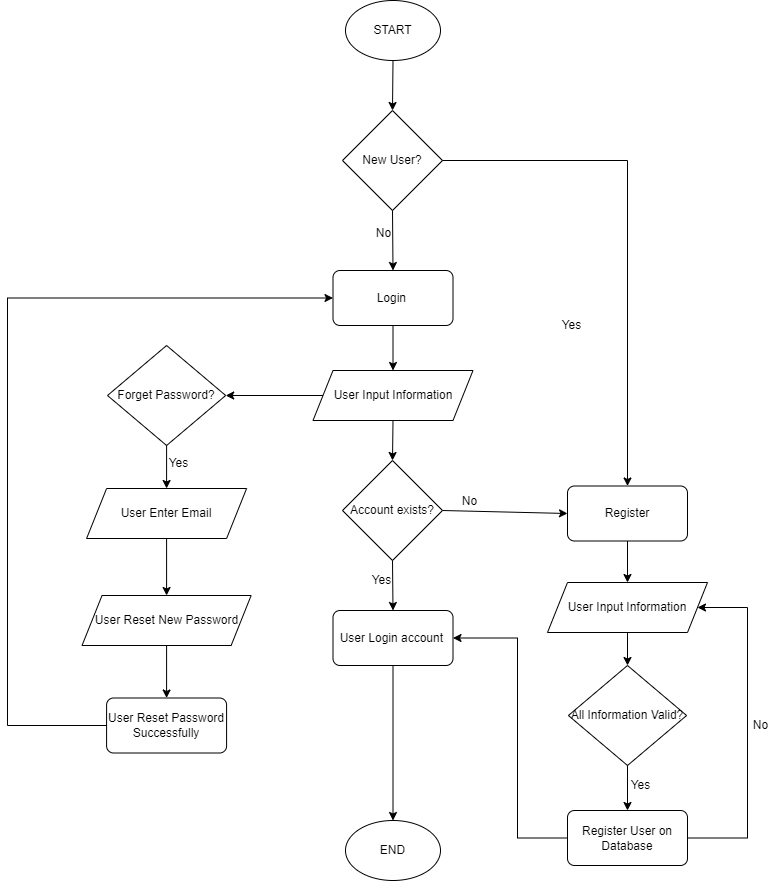

The diagram above was exported from draw.io. Its source (the exported page's mxGraphModel, read from the mxfile embedded in the PNG):
<mxGraphModel dx="1278" dy="579" grid="1" gridSize="10" guides="1" tooltips="1" connect="1" arrows="1" fold="1" page="1" pageScale="1" pageWidth="850" pageHeight="1100" math="0" shadow="0">
  <root>
    <mxCell id="0" />
    <mxCell id="1" parent="0" />
    <mxCell id="84W2H97rKUH981yIDy1s-2" value="" style="endArrow=classic;html=1;rounded=0;exitX=0.5;exitY=1;exitDx=0;exitDy=0;" parent="1" source="84W2H97rKUH981yIDy1s-3" edge="1">
      <mxGeometry width="50" height="50" relative="1" as="geometry">
        <mxPoint x="425" y="90" as="sourcePoint" />
        <mxPoint x="425" y="150" as="targetPoint" />
      </mxGeometry>
    </mxCell>
    <mxCell id="84W2H97rKUH981yIDy1s-3" value="START" style="ellipse;whiteSpace=wrap;html=1;" parent="1" vertex="1">
      <mxGeometry x="378" y="40" width="95" height="60" as="geometry" />
    </mxCell>
    <mxCell id="84W2H97rKUH981yIDy1s-4" value="New User?" style="strokeWidth=1;html=1;shape=mxgraph.flowchart.decision;whiteSpace=wrap;" parent="1" vertex="1">
      <mxGeometry x="375" y="150" width="100" height="100" as="geometry" />
    </mxCell>
    <mxCell id="84W2H97rKUH981yIDy1s-6" value="Login&amp;nbsp;" style="rounded=1;whiteSpace=wrap;html=1;absoluteArcSize=1;arcSize=14;strokeWidth=1;" parent="1" vertex="1">
      <mxGeometry x="365.5" y="310" width="120" height="55" as="geometry" />
    </mxCell>
    <mxCell id="84W2H97rKUH981yIDy1s-8" value="No" style="text;html=1;align=center;verticalAlign=middle;resizable=0;points=[];autosize=1;strokeColor=none;fillColor=none;" parent="1" vertex="1">
      <mxGeometry x="396" y="258" width="40" height="30" as="geometry" />
    </mxCell>
    <mxCell id="84W2H97rKUH981yIDy1s-15" value="Register" style="rounded=1;whiteSpace=wrap;html=1;absoluteArcSize=1;arcSize=14;strokeWidth=1;" parent="1" vertex="1">
      <mxGeometry x="600" y="525.5" width="120" height="55" as="geometry" />
    </mxCell>
    <mxCell id="84W2H97rKUH981yIDy1s-17" value="" style="endArrow=classic;html=1;rounded=0;exitX=0.5;exitY=1;exitDx=0;exitDy=0;exitPerimeter=0;entryX=0.5;entryY=0;entryDx=0;entryDy=0;" parent="1" source="84W2H97rKUH981yIDy1s-4" target="84W2H97rKUH981yIDy1s-6" edge="1">
      <mxGeometry width="50" height="50" relative="1" as="geometry">
        <mxPoint x="410" y="450" as="sourcePoint" />
        <mxPoint x="460" y="400" as="targetPoint" />
      </mxGeometry>
    </mxCell>
    <mxCell id="84W2H97rKUH981yIDy1s-18" value="" style="endArrow=classic;html=1;rounded=0;exitX=1;exitY=0.5;exitDx=0;exitDy=0;exitPerimeter=0;entryX=0;entryY=0.5;entryDx=0;entryDy=0;" parent="1" source="Pym5Zd00SiGKU0FRZlxV-1" target="84W2H97rKUH981yIDy1s-15" edge="1">
      <mxGeometry width="50" height="50" relative="1" as="geometry">
        <mxPoint x="520" y="480" as="sourcePoint" />
        <mxPoint x="580" y="470" as="targetPoint" />
      </mxGeometry>
    </mxCell>
    <mxCell id="Pym5Zd00SiGKU0FRZlxV-1" value="Account exists?" style="strokeWidth=1;html=1;shape=mxgraph.flowchart.decision;whiteSpace=wrap;" parent="1" vertex="1">
      <mxGeometry x="375" y="500" width="100" height="100" as="geometry" />
    </mxCell>
    <mxCell id="Pym5Zd00SiGKU0FRZlxV-7" value="User Input Information" style="shape=parallelogram;perimeter=parallelogramPerimeter;whiteSpace=wrap;html=1;fixedSize=1;" parent="1" vertex="1">
      <mxGeometry x="345.5" y="410" width="160" height="50" as="geometry" />
    </mxCell>
    <mxCell id="Pym5Zd00SiGKU0FRZlxV-8" value="" style="endArrow=classic;html=1;rounded=0;exitX=0.5;exitY=1;exitDx=0;exitDy=0;entryX=0.5;entryY=0;entryDx=0;entryDy=0;" parent="1" source="84W2H97rKUH981yIDy1s-6" target="Pym5Zd00SiGKU0FRZlxV-7" edge="1">
      <mxGeometry width="50" height="50" relative="1" as="geometry">
        <mxPoint x="220" y="220" as="sourcePoint" />
        <mxPoint x="240" y="250" as="targetPoint" />
      </mxGeometry>
    </mxCell>
    <mxCell id="Pym5Zd00SiGKU0FRZlxV-10" value="" style="endArrow=classic;html=1;rounded=0;exitX=0.5;exitY=1;exitDx=0;exitDy=0;entryX=0.5;entryY=0;entryDx=0;entryDy=0;entryPerimeter=0;" parent="1" source="Pym5Zd00SiGKU0FRZlxV-7" target="Pym5Zd00SiGKU0FRZlxV-1" edge="1">
      <mxGeometry width="50" height="50" relative="1" as="geometry">
        <mxPoint x="240" y="320" as="sourcePoint" />
        <mxPoint x="240" y="380" as="targetPoint" />
      </mxGeometry>
    </mxCell>
    <mxCell id="Pym5Zd00SiGKU0FRZlxV-11" value="User Login account&amp;nbsp;" style="rounded=1;whiteSpace=wrap;html=1;absoluteArcSize=1;arcSize=14;strokeWidth=1;fillColor=default;strokeColor=default;" parent="1" vertex="1">
      <mxGeometry x="365.5000000000001" y="650" width="120" height="55" as="geometry" />
    </mxCell>
    <mxCell id="Pym5Zd00SiGKU0FRZlxV-12" value="" style="endArrow=classic;html=1;rounded=0;exitX=0.5;exitY=1;exitDx=0;exitDy=0;exitPerimeter=0;entryX=0.5;entryY=0;entryDx=0;entryDy=0;" parent="1" source="Pym5Zd00SiGKU0FRZlxV-1" target="Pym5Zd00SiGKU0FRZlxV-11" edge="1">
      <mxGeometry width="50" height="50" relative="1" as="geometry">
        <mxPoint x="540" y="570" as="sourcePoint" />
        <mxPoint x="590" y="520" as="targetPoint" />
      </mxGeometry>
    </mxCell>
    <mxCell id="Pym5Zd00SiGKU0FRZlxV-13" value="Yes" style="text;html=1;align=center;verticalAlign=middle;resizable=0;points=[];autosize=1;strokeColor=none;fillColor=none;" parent="1" vertex="1">
      <mxGeometry x="394" y="605" width="40" height="30" as="geometry" />
    </mxCell>
    <mxCell id="Pym5Zd00SiGKU0FRZlxV-18" value="No" style="text;html=1;align=center;verticalAlign=middle;resizable=0;points=[];autosize=1;strokeColor=none;fillColor=none;" parent="1" vertex="1">
      <mxGeometry x="481.5" y="526" width="40" height="30" as="geometry" />
    </mxCell>
    <mxCell id="Pym5Zd00SiGKU0FRZlxV-19" value="" style="edgeStyle=segmentEdgeStyle;endArrow=classic;html=1;rounded=0;exitX=1;exitY=0.5;exitDx=0;exitDy=0;exitPerimeter=0;entryX=0.5;entryY=0;entryDx=0;entryDy=0;" parent="1" source="84W2H97rKUH981yIDy1s-4" target="84W2H97rKUH981yIDy1s-15" edge="1">
      <mxGeometry width="50" height="50" relative="1" as="geometry">
        <mxPoint x="540" y="370" as="sourcePoint" />
        <mxPoint x="590" y="320" as="targetPoint" />
      </mxGeometry>
    </mxCell>
    <mxCell id="Pym5Zd00SiGKU0FRZlxV-20" value="Yes" style="text;html=1;align=center;verticalAlign=middle;resizable=0;points=[];autosize=1;strokeColor=none;fillColor=none;" parent="1" vertex="1">
      <mxGeometry x="584" y="350" width="40" height="30" as="geometry" />
    </mxCell>
    <mxCell id="Pym5Zd00SiGKU0FRZlxV-21" value="Forget Password?" style="rhombus;whiteSpace=wrap;html=1;" parent="1" vertex="1">
      <mxGeometry x="140" y="385" width="118.18" height="100" as="geometry" />
    </mxCell>
    <mxCell id="Pym5Zd00SiGKU0FRZlxV-22" value="" style="endArrow=classic;html=1;rounded=0;exitX=0;exitY=0.5;exitDx=0;exitDy=0;entryX=1;entryY=0.5;entryDx=0;entryDy=0;" parent="1" source="Pym5Zd00SiGKU0FRZlxV-7" target="Pym5Zd00SiGKU0FRZlxV-21" edge="1">
      <mxGeometry width="50" height="50" relative="1" as="geometry">
        <mxPoint x="250" y="560" as="sourcePoint" />
        <mxPoint x="300" y="510" as="targetPoint" />
      </mxGeometry>
    </mxCell>
    <mxCell id="Pym5Zd00SiGKU0FRZlxV-24" value="User Enter Email" style="shape=parallelogram;perimeter=parallelogramPerimeter;whiteSpace=wrap;html=1;fixedSize=1;" parent="1" vertex="1">
      <mxGeometry x="119.09" y="528" width="160" height="50" as="geometry" />
    </mxCell>
    <mxCell id="Pym5Zd00SiGKU0FRZlxV-25" value="" style="endArrow=classic;html=1;rounded=0;exitX=0.5;exitY=1;exitDx=0;exitDy=0;entryX=0.5;entryY=0;entryDx=0;entryDy=0;" parent="1" source="Pym5Zd00SiGKU0FRZlxV-21" target="Pym5Zd00SiGKU0FRZlxV-24" edge="1">
      <mxGeometry width="50" height="50" relative="1" as="geometry">
        <mxPoint x="250" y="590" as="sourcePoint" />
        <mxPoint x="300" y="540" as="targetPoint" />
      </mxGeometry>
    </mxCell>
    <mxCell id="Pym5Zd00SiGKU0FRZlxV-27" value="" style="endArrow=classic;html=1;rounded=0;exitX=0.5;exitY=1;exitDx=0;exitDy=0;" parent="1" source="Pym5Zd00SiGKU0FRZlxV-24" target="Pym5Zd00SiGKU0FRZlxV-37" edge="1">
      <mxGeometry width="50" height="50" relative="1" as="geometry">
        <mxPoint x="250" y="630" as="sourcePoint" />
        <mxPoint x="199.08999999999992" y="622" as="targetPoint" />
      </mxGeometry>
    </mxCell>
    <mxCell id="Pym5Zd00SiGKU0FRZlxV-36" value="Yes" style="text;html=1;align=center;verticalAlign=middle;resizable=0;points=[];autosize=1;strokeColor=none;fillColor=none;" parent="1" vertex="1">
      <mxGeometry x="191" y="488" width="40" height="30" as="geometry" />
    </mxCell>
    <mxCell id="Pym5Zd00SiGKU0FRZlxV-37" value="User Reset New Password" style="shape=parallelogram;perimeter=parallelogramPerimeter;whiteSpace=wrap;html=1;fixedSize=1;" parent="1" vertex="1">
      <mxGeometry x="114.53999999999999" y="635" width="169.09" height="50" as="geometry" />
    </mxCell>
    <mxCell id="Pym5Zd00SiGKU0FRZlxV-39" value="User Reset Password Successfully" style="rounded=1;whiteSpace=wrap;html=1;absoluteArcSize=1;arcSize=14;strokeWidth=1;fillColor=default;strokeColor=default;" parent="1" vertex="1">
      <mxGeometry x="139.09" y="737.5" width="120" height="55" as="geometry" />
    </mxCell>
    <mxCell id="Pym5Zd00SiGKU0FRZlxV-40" value="" style="endArrow=classic;html=1;rounded=0;exitX=0.5;exitY=1;exitDx=0;exitDy=0;entryX=0.5;entryY=0;entryDx=0;entryDy=0;" parent="1" source="Pym5Zd00SiGKU0FRZlxV-37" target="Pym5Zd00SiGKU0FRZlxV-39" edge="1">
      <mxGeometry width="50" height="50" relative="1" as="geometry">
        <mxPoint x="320" y="810" as="sourcePoint" />
        <mxPoint x="370" y="760" as="targetPoint" />
      </mxGeometry>
    </mxCell>
    <mxCell id="Pym5Zd00SiGKU0FRZlxV-41" value="" style="edgeStyle=segmentEdgeStyle;endArrow=classic;html=1;rounded=0;exitX=0;exitY=0.5;exitDx=0;exitDy=0;entryX=0;entryY=0.5;entryDx=0;entryDy=0;" parent="1" source="Pym5Zd00SiGKU0FRZlxV-39" target="84W2H97rKUH981yIDy1s-6" edge="1">
      <mxGeometry width="50" height="50" relative="1" as="geometry">
        <mxPoint x="40" y="840" as="sourcePoint" />
        <mxPoint x="90" y="340" as="targetPoint" />
        <Array as="points">
          <mxPoint x="40" y="765" />
          <mxPoint x="40" y="338" />
        </Array>
      </mxGeometry>
    </mxCell>
    <mxCell id="Pym5Zd00SiGKU0FRZlxV-42" value="User Input Information" style="shape=parallelogram;perimeter=parallelogramPerimeter;whiteSpace=wrap;html=1;fixedSize=1;" parent="1" vertex="1">
      <mxGeometry x="580" y="622" width="160" height="50" as="geometry" />
    </mxCell>
    <mxCell id="Pym5Zd00SiGKU0FRZlxV-43" value="" style="endArrow=classic;html=1;rounded=0;exitX=0.5;exitY=1;exitDx=0;exitDy=0;entryX=0.5;entryY=0;entryDx=0;entryDy=0;" parent="1" source="84W2H97rKUH981yIDy1s-15" target="Pym5Zd00SiGKU0FRZlxV-42" edge="1">
      <mxGeometry width="50" height="50" relative="1" as="geometry">
        <mxPoint x="400" y="410" as="sourcePoint" />
        <mxPoint x="450" y="360" as="targetPoint" />
      </mxGeometry>
    </mxCell>
    <mxCell id="c5WDr_76c3RIwkBmfCYq-2" value="" style="endArrow=classic;html=1;rounded=0;exitX=0.5;exitY=1;exitDx=0;exitDy=0;entryX=0.5;entryY=0;entryDx=0;entryDy=0;" parent="1" source="Pym5Zd00SiGKU0FRZlxV-42" target="c5WDr_76c3RIwkBmfCYq-3" edge="1">
      <mxGeometry width="50" height="50" relative="1" as="geometry">
        <mxPoint x="400" y="680" as="sourcePoint" />
        <mxPoint x="660.815" y="710" as="targetPoint" />
      </mxGeometry>
    </mxCell>
    <mxCell id="c5WDr_76c3RIwkBmfCYq-3" value="All Information Valid?" style="rhombus;whiteSpace=wrap;html=1;" parent="1" vertex="1">
      <mxGeometry x="600.91" y="705" width="118.18" height="100" as="geometry" />
    </mxCell>
    <mxCell id="c5WDr_76c3RIwkBmfCYq-4" value="Register User on Database" style="rounded=1;whiteSpace=wrap;html=1;absoluteArcSize=1;arcSize=14;strokeWidth=1;" parent="1" vertex="1">
      <mxGeometry x="600" y="850" width="120" height="55" as="geometry" />
    </mxCell>
    <mxCell id="c5WDr_76c3RIwkBmfCYq-5" value="" style="endArrow=classic;html=1;rounded=0;exitX=0.5;exitY=1;exitDx=0;exitDy=0;entryX=0.5;entryY=0;entryDx=0;entryDy=0;" parent="1" source="c5WDr_76c3RIwkBmfCYq-3" target="c5WDr_76c3RIwkBmfCYq-4" edge="1">
      <mxGeometry width="50" height="50" relative="1" as="geometry">
        <mxPoint x="590" y="860" as="sourcePoint" />
        <mxPoint x="640" y="810" as="targetPoint" />
      </mxGeometry>
    </mxCell>
    <mxCell id="c5WDr_76c3RIwkBmfCYq-6" value="Yes" style="text;html=1;align=center;verticalAlign=middle;resizable=0;points=[];autosize=1;strokeColor=none;fillColor=none;" parent="1" vertex="1">
      <mxGeometry x="653" y="810" width="40" height="30" as="geometry" />
    </mxCell>
    <mxCell id="c5WDr_76c3RIwkBmfCYq-7" value="" style="edgeStyle=segmentEdgeStyle;endArrow=classic;html=1;rounded=0;exitX=1;exitY=0.5;exitDx=0;exitDy=0;entryX=1;entryY=0.5;entryDx=0;entryDy=0;" parent="1" source="c5WDr_76c3RIwkBmfCYq-4" target="Pym5Zd00SiGKU0FRZlxV-42" edge="1">
      <mxGeometry width="50" height="50" relative="1" as="geometry">
        <mxPoint x="770" y="870" as="sourcePoint" />
        <mxPoint x="820" y="820" as="targetPoint" />
        <Array as="points">
          <mxPoint x="780" y="878" />
          <mxPoint x="780" y="647" />
        </Array>
      </mxGeometry>
    </mxCell>
    <mxCell id="c5WDr_76c3RIwkBmfCYq-8" value="No" style="text;html=1;align=center;verticalAlign=middle;resizable=0;points=[];autosize=1;strokeColor=none;fillColor=none;" parent="1" vertex="1">
      <mxGeometry x="773" y="750" width="40" height="30" as="geometry" />
    </mxCell>
    <mxCell id="c5WDr_76c3RIwkBmfCYq-9" value="" style="edgeStyle=segmentEdgeStyle;endArrow=classic;html=1;rounded=0;exitX=0;exitY=0.5;exitDx=0;exitDy=0;entryX=1;entryY=0.5;entryDx=0;entryDy=0;" parent="1" source="c5WDr_76c3RIwkBmfCYq-4" target="Pym5Zd00SiGKU0FRZlxV-11" edge="1">
      <mxGeometry width="50" height="50" relative="1" as="geometry">
        <mxPoint x="590" y="760" as="sourcePoint" />
        <mxPoint x="640" y="710" as="targetPoint" />
        <Array as="points">
          <mxPoint x="550" y="878" />
          <mxPoint x="550" y="678" />
        </Array>
      </mxGeometry>
    </mxCell>
    <mxCell id="c5WDr_76c3RIwkBmfCYq-10" value="END" style="ellipse;whiteSpace=wrap;html=1;" parent="1" vertex="1">
      <mxGeometry x="378" y="860" width="95" height="60" as="geometry" />
    </mxCell>
    <mxCell id="c5WDr_76c3RIwkBmfCYq-11" value="" style="endArrow=classic;html=1;rounded=0;exitX=0.5;exitY=1;exitDx=0;exitDy=0;entryX=0.5;entryY=0;entryDx=0;entryDy=0;" parent="1" source="Pym5Zd00SiGKU0FRZlxV-11" target="c5WDr_76c3RIwkBmfCYq-10" edge="1">
      <mxGeometry width="50" height="50" relative="1" as="geometry">
        <mxPoint x="590" y="910" as="sourcePoint" />
        <mxPoint x="640" y="860" as="targetPoint" />
      </mxGeometry>
    </mxCell>
  </root>
</mxGraphModel>